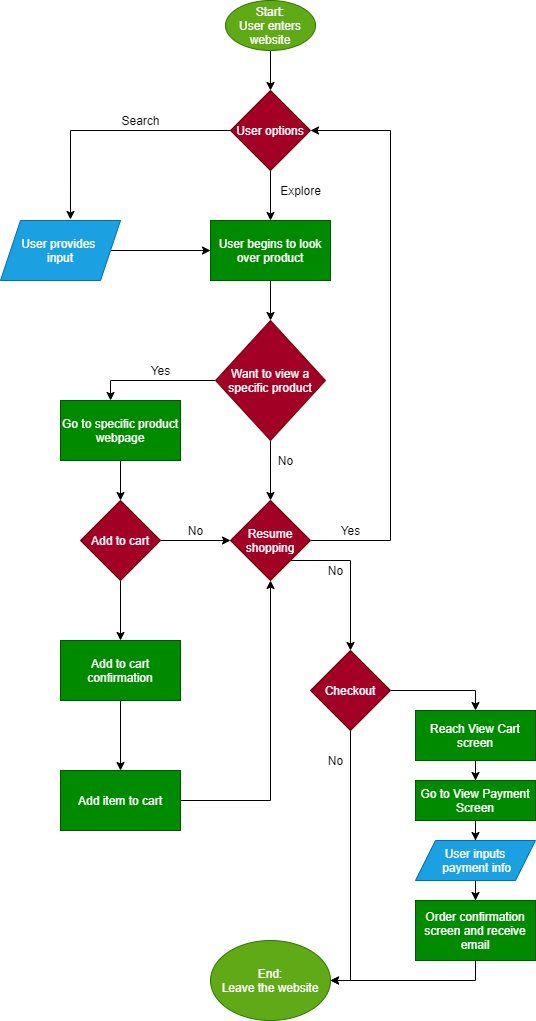

The diagram above was exported from draw.io. Its source (the exported page's mxGraphModel, read from the mxfile embedded in the PNG):
<mxGraphModel dx="563" dy="798" grid="1" gridSize="10" guides="1" tooltips="1" connect="1" arrows="1" fold="1" page="1" pageScale="1" pageWidth="850" pageHeight="1100" math="0" shadow="0">
  <root>
    <mxCell id="0" />
    <mxCell id="1" parent="0" />
    <mxCell id="4" style="edgeStyle=orthogonalEdgeStyle;rounded=0;orthogonalLoop=1;jettySize=auto;html=1;entryX=0.5;entryY=0;entryDx=0;entryDy=0;" edge="1" parent="1" source="2" target="3">
      <mxGeometry relative="1" as="geometry" />
    </mxCell>
    <mxCell id="2" value="Start:&lt;br&gt;User enters website" style="ellipse;whiteSpace=wrap;html=1;fillColor=#60a917;strokeColor=#2D7600;fontColor=#ffffff;" vertex="1" parent="1">
      <mxGeometry x="235" y="20" width="90" height="50" as="geometry" />
    </mxCell>
    <mxCell id="10" style="edgeStyle=orthogonalEdgeStyle;rounded=0;orthogonalLoop=1;jettySize=auto;html=1;" edge="1" parent="1" source="3" target="9">
      <mxGeometry relative="1" as="geometry" />
    </mxCell>
    <mxCell id="12" style="edgeStyle=orthogonalEdgeStyle;rounded=0;orthogonalLoop=1;jettySize=auto;html=1;entryX=0.583;entryY=-0.017;entryDx=0;entryDy=0;entryPerimeter=0;" edge="1" parent="1" source="3" target="11">
      <mxGeometry relative="1" as="geometry" />
    </mxCell>
    <mxCell id="3" value="User options" style="rhombus;whiteSpace=wrap;html=1;fillColor=#a20025;strokeColor=#6F0000;fontColor=#ffffff;" vertex="1" parent="1">
      <mxGeometry x="240" y="110" width="80" height="80" as="geometry" />
    </mxCell>
    <mxCell id="19" style="edgeStyle=orthogonalEdgeStyle;rounded=0;orthogonalLoop=1;jettySize=auto;html=1;entryX=0.5;entryY=0;entryDx=0;entryDy=0;" edge="1" parent="1" source="9" target="18">
      <mxGeometry relative="1" as="geometry" />
    </mxCell>
    <mxCell id="9" value="User begins to look over product" style="whiteSpace=wrap;html=1;fillColor=#008a00;strokeColor=#005700;fontColor=#ffffff;" vertex="1" parent="1">
      <mxGeometry x="220" y="240" width="120" height="60" as="geometry" />
    </mxCell>
    <mxCell id="17" style="edgeStyle=orthogonalEdgeStyle;rounded=0;orthogonalLoop=1;jettySize=auto;html=1;entryX=0;entryY=0.5;entryDx=0;entryDy=0;" edge="1" parent="1" source="11" target="9">
      <mxGeometry relative="1" as="geometry" />
    </mxCell>
    <mxCell id="11" value="User provides &lt;br&gt;input" style="shape=parallelogram;perimeter=parallelogramPerimeter;whiteSpace=wrap;html=1;fixedSize=1;fillColor=#1ba1e2;strokeColor=#006EAF;fontColor=#ffffff;" vertex="1" parent="1">
      <mxGeometry x="10" y="240" width="120" height="60" as="geometry" />
    </mxCell>
    <mxCell id="13" value="Search" style="text;html=1;align=center;verticalAlign=middle;resizable=0;points=[];autosize=1;strokeColor=none;" vertex="1" parent="1">
      <mxGeometry x="125" y="130" width="50" height="20" as="geometry" />
    </mxCell>
    <mxCell id="14" value="Explore" style="text;html=1;align=center;verticalAlign=middle;resizable=0;points=[];autosize=1;strokeColor=none;" vertex="1" parent="1">
      <mxGeometry x="280" y="200" width="60" height="20" as="geometry" />
    </mxCell>
    <mxCell id="24" style="edgeStyle=orthogonalEdgeStyle;rounded=0;orthogonalLoop=1;jettySize=auto;html=1;entryX=0.417;entryY=0;entryDx=0;entryDy=0;entryPerimeter=0;" edge="1" parent="1" source="18" target="23">
      <mxGeometry relative="1" as="geometry">
        <mxPoint x="100" y="400" as="targetPoint" />
      </mxGeometry>
    </mxCell>
    <mxCell id="33" style="edgeStyle=orthogonalEdgeStyle;rounded=0;orthogonalLoop=1;jettySize=auto;html=1;entryX=0.5;entryY=0;entryDx=0;entryDy=0;" edge="1" parent="1" source="18" target="30">
      <mxGeometry relative="1" as="geometry" />
    </mxCell>
    <mxCell id="18" value="Want to view a specific product" style="rhombus;whiteSpace=wrap;html=1;fillColor=#a20025;strokeColor=#6F0000;fontColor=#ffffff;" vertex="1" parent="1">
      <mxGeometry x="225" y="340" width="110" height="120" as="geometry" />
    </mxCell>
    <mxCell id="34" style="edgeStyle=orthogonalEdgeStyle;rounded=0;orthogonalLoop=1;jettySize=auto;html=1;entryX=0.5;entryY=0;entryDx=0;entryDy=0;" edge="1" parent="1" source="23" target="29">
      <mxGeometry relative="1" as="geometry" />
    </mxCell>
    <mxCell id="23" value="Go to specific product webpage" style="rounded=0;whiteSpace=wrap;html=1;fillColor=#008a00;strokeColor=#005700;fontColor=#ffffff;" vertex="1" parent="1">
      <mxGeometry x="70" y="420" width="120" height="60" as="geometry" />
    </mxCell>
    <mxCell id="26" value="No" style="text;html=1;align=center;verticalAlign=middle;resizable=0;points=[];autosize=1;strokeColor=none;" vertex="1" parent="1">
      <mxGeometry x="280" y="470" width="30" height="20" as="geometry" />
    </mxCell>
    <mxCell id="27" value="Yes&lt;br&gt;" style="text;html=1;align=center;verticalAlign=middle;resizable=0;points=[];autosize=1;strokeColor=none;" vertex="1" parent="1">
      <mxGeometry x="150" y="380" width="40" height="20" as="geometry" />
    </mxCell>
    <mxCell id="35" style="edgeStyle=orthogonalEdgeStyle;rounded=0;orthogonalLoop=1;jettySize=auto;html=1;entryX=0;entryY=0.5;entryDx=0;entryDy=0;" edge="1" parent="1" source="29" target="30">
      <mxGeometry relative="1" as="geometry" />
    </mxCell>
    <mxCell id="42" style="edgeStyle=orthogonalEdgeStyle;rounded=0;orthogonalLoop=1;jettySize=auto;html=1;entryX=0.5;entryY=0;entryDx=0;entryDy=0;" edge="1" parent="1" source="29" target="41">
      <mxGeometry relative="1" as="geometry" />
    </mxCell>
    <mxCell id="29" value="Add to cart" style="rhombus;whiteSpace=wrap;html=1;fillColor=#a20025;strokeColor=#6F0000;fontColor=#ffffff;" vertex="1" parent="1">
      <mxGeometry x="90" y="520" width="80" height="80" as="geometry" />
    </mxCell>
    <mxCell id="38" style="edgeStyle=orthogonalEdgeStyle;rounded=0;orthogonalLoop=1;jettySize=auto;html=1;entryX=1;entryY=0.5;entryDx=0;entryDy=0;" edge="1" parent="1" source="30" target="3">
      <mxGeometry relative="1" as="geometry">
        <mxPoint x="410" y="140" as="targetPoint" />
        <Array as="points">
          <mxPoint x="400" y="560" />
          <mxPoint x="400" y="150" />
        </Array>
      </mxGeometry>
    </mxCell>
    <mxCell id="47" style="edgeStyle=orthogonalEdgeStyle;rounded=0;orthogonalLoop=1;jettySize=auto;html=1;exitX=1;exitY=1;exitDx=0;exitDy=0;entryX=0.5;entryY=0;entryDx=0;entryDy=0;" edge="1" parent="1" source="30" target="50">
      <mxGeometry relative="1" as="geometry">
        <mxPoint x="350" y="640" as="targetPoint" />
        <Array as="points">
          <mxPoint x="360" y="580" />
        </Array>
      </mxGeometry>
    </mxCell>
    <mxCell id="30" value="Resume shopping" style="rhombus;whiteSpace=wrap;html=1;fillColor=#a20025;strokeColor=#6F0000;fontColor=#ffffff;" vertex="1" parent="1">
      <mxGeometry x="240" y="520" width="80" height="80" as="geometry" />
    </mxCell>
    <mxCell id="36" value="No" style="text;html=1;align=center;verticalAlign=middle;resizable=0;points=[];autosize=1;strokeColor=none;" vertex="1" parent="1">
      <mxGeometry x="190" y="540" width="30" height="20" as="geometry" />
    </mxCell>
    <mxCell id="40" value="Yes" style="text;html=1;align=center;verticalAlign=middle;resizable=0;points=[];autosize=1;strokeColor=none;" vertex="1" parent="1">
      <mxGeometry x="340" y="540" width="40" height="20" as="geometry" />
    </mxCell>
    <mxCell id="44" style="edgeStyle=orthogonalEdgeStyle;rounded=0;orthogonalLoop=1;jettySize=auto;html=1;entryX=0.5;entryY=0;entryDx=0;entryDy=0;" edge="1" parent="1" source="41" target="43">
      <mxGeometry relative="1" as="geometry" />
    </mxCell>
    <mxCell id="41" value="Add to cart confirmation" style="rounded=0;whiteSpace=wrap;html=1;fillColor=#008a00;strokeColor=#005700;fontColor=#ffffff;" vertex="1" parent="1">
      <mxGeometry x="70" y="660" width="120" height="60" as="geometry" />
    </mxCell>
    <mxCell id="45" style="edgeStyle=orthogonalEdgeStyle;rounded=0;orthogonalLoop=1;jettySize=auto;html=1;entryX=0.5;entryY=1;entryDx=0;entryDy=0;" edge="1" parent="1" source="43" target="30">
      <mxGeometry relative="1" as="geometry" />
    </mxCell>
    <mxCell id="43" value="Add item to cart" style="rounded=0;whiteSpace=wrap;html=1;fillColor=#008a00;strokeColor=#005700;fontColor=#ffffff;" vertex="1" parent="1">
      <mxGeometry x="70" y="790" width="120" height="60" as="geometry" />
    </mxCell>
    <mxCell id="48" value="No" style="text;html=1;align=center;verticalAlign=middle;resizable=0;points=[];autosize=1;strokeColor=none;" vertex="1" parent="1">
      <mxGeometry x="330" y="580" width="30" height="20" as="geometry" />
    </mxCell>
    <mxCell id="52" style="edgeStyle=orthogonalEdgeStyle;rounded=0;orthogonalLoop=1;jettySize=auto;html=1;entryX=1;entryY=0.5;entryDx=0;entryDy=0;" edge="1" parent="1" source="50" target="51">
      <mxGeometry relative="1" as="geometry">
        <mxPoint x="360" y="1000" as="targetPoint" />
      </mxGeometry>
    </mxCell>
    <mxCell id="56" style="edgeStyle=orthogonalEdgeStyle;rounded=0;orthogonalLoop=1;jettySize=auto;html=1;entryX=0.5;entryY=0;entryDx=0;entryDy=0;" edge="1" parent="1" source="50" target="54">
      <mxGeometry relative="1" as="geometry">
        <mxPoint x="470" y="740" as="targetPoint" />
      </mxGeometry>
    </mxCell>
    <mxCell id="50" value="Checkout" style="rhombus;whiteSpace=wrap;html=1;fillColor=#a20025;strokeColor=#6F0000;fontColor=#ffffff;" vertex="1" parent="1">
      <mxGeometry x="320" y="670" width="80" height="80" as="geometry" />
    </mxCell>
    <mxCell id="51" value="End:&lt;br&gt;Leave the website" style="ellipse;whiteSpace=wrap;html=1;fillColor=#60a917;strokeColor=#2D7600;fontColor=#ffffff;" vertex="1" parent="1">
      <mxGeometry x="220" y="960" width="120" height="80" as="geometry" />
    </mxCell>
    <mxCell id="53" value="No" style="text;html=1;align=center;verticalAlign=middle;resizable=0;points=[];autosize=1;strokeColor=none;" vertex="1" parent="1">
      <mxGeometry x="330" y="770" width="30" height="20" as="geometry" />
    </mxCell>
    <mxCell id="58" style="edgeStyle=orthogonalEdgeStyle;rounded=0;orthogonalLoop=1;jettySize=auto;html=1;entryX=0.5;entryY=0;entryDx=0;entryDy=0;" edge="1" parent="1" source="54" target="57">
      <mxGeometry relative="1" as="geometry" />
    </mxCell>
    <mxCell id="54" value="Reach View Cart screen" style="rounded=0;whiteSpace=wrap;html=1;fillColor=#008a00;strokeColor=#005700;fontColor=#ffffff;" vertex="1" parent="1">
      <mxGeometry x="425" y="730" width="120" height="50" as="geometry" />
    </mxCell>
    <mxCell id="60" style="edgeStyle=orthogonalEdgeStyle;rounded=0;orthogonalLoop=1;jettySize=auto;html=1;entryX=0.5;entryY=0;entryDx=0;entryDy=0;" edge="1" parent="1" source="57" target="59">
      <mxGeometry relative="1" as="geometry" />
    </mxCell>
    <mxCell id="57" value="Go to View Payment Screen" style="rounded=0;whiteSpace=wrap;html=1;fillColor=#008a00;strokeColor=#005700;fontColor=#ffffff;" vertex="1" parent="1">
      <mxGeometry x="425" y="800" width="120" height="40" as="geometry" />
    </mxCell>
    <mxCell id="62" style="edgeStyle=orthogonalEdgeStyle;rounded=0;orthogonalLoop=1;jettySize=auto;html=1;entryX=0.5;entryY=0;entryDx=0;entryDy=0;" edge="1" parent="1" source="59" target="61">
      <mxGeometry relative="1" as="geometry" />
    </mxCell>
    <mxCell id="59" value="User inputs&lt;br&gt;&amp;nbsp;payment info" style="shape=parallelogram;perimeter=parallelogramPerimeter;whiteSpace=wrap;html=1;fixedSize=1;fillColor=#1ba1e2;strokeColor=#006EAF;fontColor=#ffffff;" vertex="1" parent="1">
      <mxGeometry x="425" y="860" width="120" height="40" as="geometry" />
    </mxCell>
    <mxCell id="63" style="edgeStyle=orthogonalEdgeStyle;rounded=0;orthogonalLoop=1;jettySize=auto;html=1;entryX=1;entryY=0.5;entryDx=0;entryDy=0;" edge="1" parent="1" source="61" target="51">
      <mxGeometry relative="1" as="geometry">
        <mxPoint x="360" y="1000" as="targetPoint" />
        <Array as="points">
          <mxPoint x="485" y="1000" />
        </Array>
      </mxGeometry>
    </mxCell>
    <mxCell id="61" value="Order confirmation screen and receive email" style="whiteSpace=wrap;html=1;fillColor=#008a00;strokeColor=#005700;fontColor=#ffffff;" vertex="1" parent="1">
      <mxGeometry x="425" y="920" width="120" height="60" as="geometry" />
    </mxCell>
  </root>
</mxGraphModel>